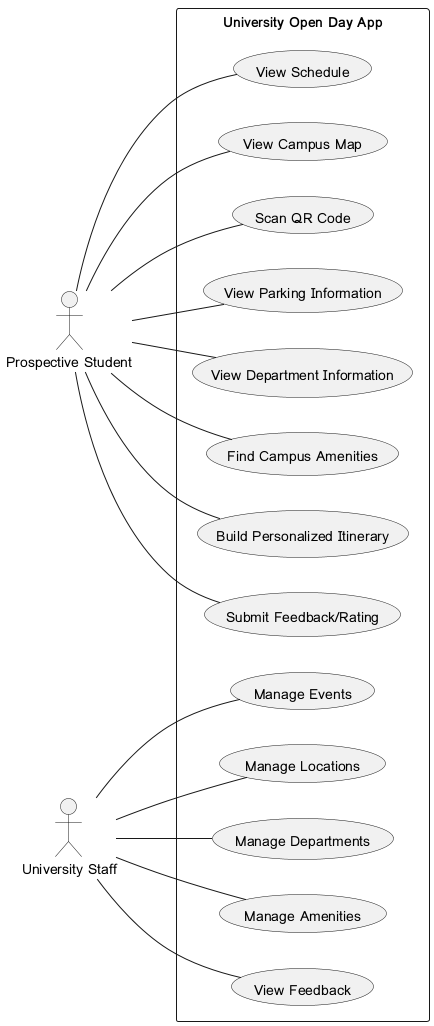

The diagram above was rendered by PlantUML. Its source (embedded in the PNG):
@startuml
left to right direction

actor "Prospective Student" as Student
actor "University Staff" as Staff

rectangle "University Open Day App" {
  usecase "View Schedule" as ViewSchedule
  usecase "View Campus Map" as ViewMap
  usecase "Scan QR Code" as ScanQR
  usecase "View Parking Information" as ViewParking
  usecase "View Department Information" as ViewDept
  usecase "Find Campus Amenities" as FindAmenities
  usecase "Build Personalized Itinerary" as BuildItinerary
  usecase "Submit Feedback/Rating" as SubmitFeedback
  usecase "Manage Events" as ManageEvents
  usecase "Manage Locations" as ManageLocations
  usecase "Manage Departments" as ManageDepartments
  usecase "Manage Amenities" as ManageAmenities
  usecase "View Feedback" as ViewFeedback
}

Student -- ViewSchedule
Student -- ViewMap
Student -- ScanQR
Student -- ViewParking
Student -- ViewDept
Student -- FindAmenities
Student -- BuildItinerary
Student -- SubmitFeedback

Staff -- ManageEvents
Staff -- ManageLocations
Staff -- ManageDepartments
Staff -- ManageAmenities
Staff -- ViewFeedback

@enduml